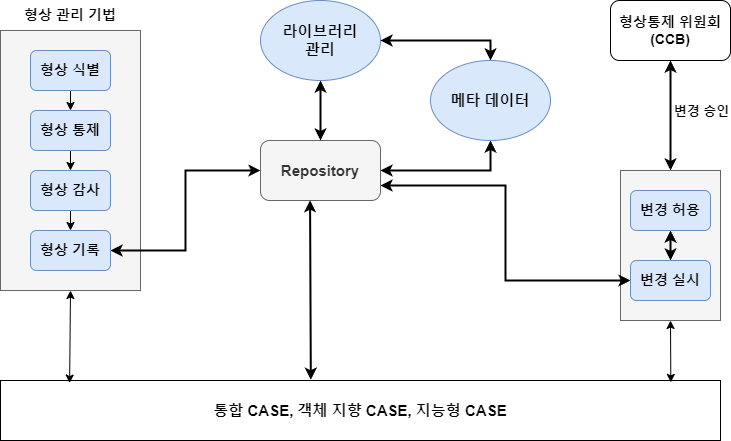

The diagram above was exported from draw.io. Its source (the exported page's mxGraphModel, read from the mxfile embedded in the PNG):
<mxGraphModel dx="1434" dy="746" grid="1" gridSize="10" guides="1" tooltips="1" connect="1" arrows="1" fold="1" page="1" pageScale="1" pageWidth="3300" pageHeight="4681" math="0" shadow="0">
  <root>
    <mxCell id="0" />
    <mxCell id="1" parent="0" />
    <mxCell id="xXOAC_TWjyA10om00dRn-22" value="" style="whiteSpace=wrap;html=1;fillColor=#f5f5f5;fontColor=#333333;strokeColor=#666666;" vertex="1" parent="1">
      <mxGeometry x="380" y="210" width="140" height="260" as="geometry" />
    </mxCell>
    <mxCell id="xXOAC_TWjyA10om00dRn-13" value="" style="whiteSpace=wrap;html=1;fillColor=#f5f5f5;fontColor=#333333;strokeColor=#666666;" vertex="1" parent="1">
      <mxGeometry x="1000" y="350" width="100" height="150" as="geometry" />
    </mxCell>
    <mxCell id="xXOAC_TWjyA10om00dRn-14" style="edgeStyle=orthogonalEdgeStyle;rounded=0;orthogonalLoop=1;jettySize=auto;html=1;exitX=1;exitY=0.75;exitDx=0;exitDy=0;entryX=0;entryY=0.5;entryDx=0;entryDy=0;startArrow=classic;startFill=1;strokeWidth=2;" edge="1" parent="1" source="xXOAC_TWjyA10om00dRn-2" target="xXOAC_TWjyA10om00dRn-11">
      <mxGeometry relative="1" as="geometry">
        <mxPoint x="880" y="450" as="targetPoint" />
      </mxGeometry>
    </mxCell>
    <mxCell id="xXOAC_TWjyA10om00dRn-27" style="edgeStyle=orthogonalEdgeStyle;rounded=0;orthogonalLoop=1;jettySize=auto;html=1;exitX=0;exitY=0.5;exitDx=0;exitDy=0;entryX=1;entryY=0.5;entryDx=0;entryDy=0;startArrow=classic;startFill=1;strokeWidth=2;" edge="1" parent="1" source="xXOAC_TWjyA10om00dRn-2" target="xXOAC_TWjyA10om00dRn-21">
      <mxGeometry relative="1" as="geometry" />
    </mxCell>
    <mxCell id="xXOAC_TWjyA10om00dRn-2" value="&lt;b&gt;&lt;font style=&quot;font-size: 15px;&quot;&gt;Repository&lt;/font&gt;&lt;/b&gt;" style="rounded=1;whiteSpace=wrap;html=1;fillColor=#f5f5f5;fontColor=#333333;strokeColor=#666666;" vertex="1" parent="1">
      <mxGeometry x="640" y="320" width="120" height="60" as="geometry" />
    </mxCell>
    <mxCell id="xXOAC_TWjyA10om00dRn-6" style="edgeStyle=orthogonalEdgeStyle;rounded=0;orthogonalLoop=1;jettySize=auto;html=1;exitX=0.5;exitY=1;exitDx=0;exitDy=0;entryX=0.5;entryY=0;entryDx=0;entryDy=0;strokeWidth=2;startArrow=classic;startFill=1;endArrow=classic;endFill=1;" edge="1" parent="1" source="xXOAC_TWjyA10om00dRn-4" target="xXOAC_TWjyA10om00dRn-2">
      <mxGeometry relative="1" as="geometry" />
    </mxCell>
    <mxCell id="xXOAC_TWjyA10om00dRn-4" value="&lt;b style=&quot;font-size: 15px;&quot;&gt;&lt;font style=&quot;font-size: 15px;&quot;&gt;라이브러리&lt;/font&gt;&lt;/b&gt;&lt;div style=&quot;font-size: 15px;&quot;&gt;&lt;b style=&quot;&quot;&gt;&lt;font style=&quot;font-size: 15px;&quot;&gt;관리&lt;/font&gt;&lt;/b&gt;&lt;/div&gt;" style="ellipse;whiteSpace=wrap;html=1;fillColor=#dae8fc;strokeColor=#6c8ebf;" vertex="1" parent="1">
      <mxGeometry x="640" y="180" width="120" height="80" as="geometry" />
    </mxCell>
    <mxCell id="xXOAC_TWjyA10om00dRn-7" style="edgeStyle=orthogonalEdgeStyle;rounded=0;orthogonalLoop=1;jettySize=auto;html=1;exitX=0.5;exitY=0;exitDx=0;exitDy=0;entryX=1;entryY=0.5;entryDx=0;entryDy=0;strokeWidth=2;startArrow=classic;startFill=1;" edge="1" parent="1" source="xXOAC_TWjyA10om00dRn-5" target="xXOAC_TWjyA10om00dRn-4">
      <mxGeometry relative="1" as="geometry">
        <Array as="points">
          <mxPoint x="870" y="220" />
        </Array>
      </mxGeometry>
    </mxCell>
    <mxCell id="xXOAC_TWjyA10om00dRn-9" style="edgeStyle=orthogonalEdgeStyle;rounded=0;orthogonalLoop=1;jettySize=auto;html=1;exitX=0.5;exitY=1;exitDx=0;exitDy=0;entryX=1;entryY=0.5;entryDx=0;entryDy=0;strokeWidth=2;startArrow=classic;startFill=1;" edge="1" parent="1" source="xXOAC_TWjyA10om00dRn-5" target="xXOAC_TWjyA10om00dRn-2">
      <mxGeometry relative="1" as="geometry">
        <Array as="points">
          <mxPoint x="870" y="350" />
        </Array>
      </mxGeometry>
    </mxCell>
    <mxCell id="xXOAC_TWjyA10om00dRn-5" value="&lt;span style=&quot;font-size: 15px;&quot;&gt;&lt;b&gt;메타 데이터&lt;/b&gt;&lt;/span&gt;" style="ellipse;whiteSpace=wrap;html=1;fillColor=#dae8fc;strokeColor=#6c8ebf;" vertex="1" parent="1">
      <mxGeometry x="810" y="240" width="120" height="80" as="geometry" />
    </mxCell>
    <mxCell id="xXOAC_TWjyA10om00dRn-12" style="edgeStyle=orthogonalEdgeStyle;rounded=0;orthogonalLoop=1;jettySize=auto;html=1;exitX=0.5;exitY=1;exitDx=0;exitDy=0;entryX=0.5;entryY=0;entryDx=0;entryDy=0;startArrow=classic;startFill=1;strokeWidth=2;" edge="1" parent="1" source="xXOAC_TWjyA10om00dRn-10" target="xXOAC_TWjyA10om00dRn-11">
      <mxGeometry relative="1" as="geometry" />
    </mxCell>
    <mxCell id="xXOAC_TWjyA10om00dRn-10" value="&lt;b&gt;&lt;font style=&quot;font-size: 14px;&quot;&gt;변경 허용&lt;/font&gt;&lt;/b&gt;" style="rounded=1;whiteSpace=wrap;html=1;fillColor=#dae8fc;strokeColor=#6c8ebf;" vertex="1" parent="1">
      <mxGeometry x="1010" y="370" width="80" height="40" as="geometry" />
    </mxCell>
    <mxCell id="xXOAC_TWjyA10om00dRn-11" value="&lt;b&gt;&lt;font style=&quot;font-size: 14px;&quot;&gt;변경 실시&lt;/font&gt;&lt;/b&gt;" style="rounded=1;whiteSpace=wrap;html=1;fillColor=#dae8fc;strokeColor=#6c8ebf;" vertex="1" parent="1">
      <mxGeometry x="1010" y="440" width="80" height="40" as="geometry" />
    </mxCell>
    <mxCell id="xXOAC_TWjyA10om00dRn-16" style="edgeStyle=orthogonalEdgeStyle;rounded=0;orthogonalLoop=1;jettySize=auto;html=1;exitX=0.5;exitY=1;exitDx=0;exitDy=0;entryX=0.5;entryY=0;entryDx=0;entryDy=0;strokeWidth=2;startArrow=classic;startFill=1;" edge="1" parent="1" source="xXOAC_TWjyA10om00dRn-15" target="xXOAC_TWjyA10om00dRn-13">
      <mxGeometry relative="1" as="geometry" />
    </mxCell>
    <mxCell id="xXOAC_TWjyA10om00dRn-17" value="&lt;b&gt;&lt;font style=&quot;font-size: 13px;&quot;&gt;변경 승인&lt;/font&gt;&lt;/b&gt;" style="edgeLabel;html=1;align=center;verticalAlign=middle;resizable=0;points=[];" vertex="1" connectable="0" parent="xXOAC_TWjyA10om00dRn-16">
      <mxGeometry x="0.0545" y="2" relative="1" as="geometry">
        <mxPoint x="28" y="-8" as="offset" />
      </mxGeometry>
    </mxCell>
    <mxCell id="xXOAC_TWjyA10om00dRn-15" value="&lt;b style=&quot;font-size: 14px;&quot;&gt;형상통제&amp;nbsp;&lt;span style=&quot;background-color: initial; font-size: 14px;&quot;&gt;위원회 (CCB)&lt;/span&gt;&lt;/b&gt;" style="rounded=1;whiteSpace=wrap;html=1;fontSize=14;" vertex="1" parent="1">
      <mxGeometry x="990" y="180" width="120" height="60" as="geometry" />
    </mxCell>
    <mxCell id="xXOAC_TWjyA10om00dRn-24" style="edgeStyle=orthogonalEdgeStyle;rounded=0;orthogonalLoop=1;jettySize=auto;html=1;exitX=0.5;exitY=1;exitDx=0;exitDy=0;entryX=0.5;entryY=0;entryDx=0;entryDy=0;" edge="1" parent="1" source="xXOAC_TWjyA10om00dRn-18" target="xXOAC_TWjyA10om00dRn-19">
      <mxGeometry relative="1" as="geometry" />
    </mxCell>
    <mxCell id="xXOAC_TWjyA10om00dRn-18" value="&lt;b&gt;&lt;font style=&quot;font-size: 14px;&quot;&gt;형상 식별&lt;/font&gt;&lt;/b&gt;" style="rounded=1;whiteSpace=wrap;html=1;fillColor=#dae8fc;strokeColor=#6c8ebf;" vertex="1" parent="1">
      <mxGeometry x="410" y="230" width="80" height="40" as="geometry" />
    </mxCell>
    <mxCell id="xXOAC_TWjyA10om00dRn-25" style="edgeStyle=orthogonalEdgeStyle;rounded=0;orthogonalLoop=1;jettySize=auto;html=1;exitX=0.5;exitY=1;exitDx=0;exitDy=0;entryX=0.5;entryY=0;entryDx=0;entryDy=0;" edge="1" parent="1" source="xXOAC_TWjyA10om00dRn-19" target="xXOAC_TWjyA10om00dRn-20">
      <mxGeometry relative="1" as="geometry" />
    </mxCell>
    <mxCell id="xXOAC_TWjyA10om00dRn-19" value="&lt;b&gt;&lt;font style=&quot;font-size: 14px;&quot;&gt;형상 통제&lt;/font&gt;&lt;/b&gt;" style="rounded=1;whiteSpace=wrap;html=1;fillColor=#dae8fc;strokeColor=#6c8ebf;" vertex="1" parent="1">
      <mxGeometry x="410" y="290" width="80" height="40" as="geometry" />
    </mxCell>
    <mxCell id="xXOAC_TWjyA10om00dRn-26" style="edgeStyle=orthogonalEdgeStyle;rounded=0;orthogonalLoop=1;jettySize=auto;html=1;exitX=0.5;exitY=1;exitDx=0;exitDy=0;entryX=0.5;entryY=0;entryDx=0;entryDy=0;" edge="1" parent="1" source="xXOAC_TWjyA10om00dRn-20" target="xXOAC_TWjyA10om00dRn-21">
      <mxGeometry relative="1" as="geometry" />
    </mxCell>
    <mxCell id="xXOAC_TWjyA10om00dRn-20" value="&lt;b&gt;&lt;font style=&quot;font-size: 14px;&quot;&gt;형상 감사&lt;/font&gt;&lt;/b&gt;" style="rounded=1;whiteSpace=wrap;html=1;fillColor=#dae8fc;strokeColor=#6c8ebf;" vertex="1" parent="1">
      <mxGeometry x="410" y="350" width="80" height="40" as="geometry" />
    </mxCell>
    <mxCell id="xXOAC_TWjyA10om00dRn-21" value="&lt;b&gt;&lt;font style=&quot;font-size: 14px;&quot;&gt;형상 기록&lt;/font&gt;&lt;/b&gt;" style="rounded=1;whiteSpace=wrap;html=1;fillColor=#dae8fc;strokeColor=#6c8ebf;" vertex="1" parent="1">
      <mxGeometry x="410" y="410" width="80" height="40" as="geometry" />
    </mxCell>
    <mxCell id="xXOAC_TWjyA10om00dRn-23" value="&lt;b&gt;&lt;font style=&quot;font-size: 14px;&quot;&gt;형상 관리 기법&lt;/font&gt;&lt;/b&gt;" style="text;html=1;align=center;verticalAlign=middle;whiteSpace=wrap;rounded=0;" vertex="1" parent="1">
      <mxGeometry x="400" y="180" width="100" height="30" as="geometry" />
    </mxCell>
    <mxCell id="xXOAC_TWjyA10om00dRn-28" value="&lt;b&gt;&lt;font style=&quot;font-size: 15px;&quot;&gt;통합 CASE, 객체 지향 CASE, 지능형 CASE&lt;/font&gt;&lt;/b&gt;" style="rounded=0;whiteSpace=wrap;html=1;" vertex="1" parent="1">
      <mxGeometry x="380" y="560" width="720" height="60" as="geometry" />
    </mxCell>
    <mxCell id="xXOAC_TWjyA10om00dRn-32" value="" style="endArrow=classic;startArrow=classic;html=1;rounded=0;strokeWidth=2;exitX=0.431;exitY=-0.014;exitDx=0;exitDy=0;exitPerimeter=0;entryX=0.413;entryY=0.995;entryDx=0;entryDy=0;entryPerimeter=0;" edge="1" parent="1" source="xXOAC_TWjyA10om00dRn-28" target="xXOAC_TWjyA10om00dRn-2">
      <mxGeometry width="50" height="50" relative="1" as="geometry">
        <mxPoint x="700" y="450" as="sourcePoint" />
        <mxPoint x="750" y="400" as="targetPoint" />
      </mxGeometry>
    </mxCell>
    <mxCell id="xXOAC_TWjyA10om00dRn-33" value="" style="endArrow=classic;startArrow=classic;html=1;rounded=0;exitX=0.096;exitY=0.043;exitDx=0;exitDy=0;exitPerimeter=0;" edge="1" parent="1" source="xXOAC_TWjyA10om00dRn-28">
      <mxGeometry width="50" height="50" relative="1" as="geometry">
        <mxPoint x="400" y="520" as="sourcePoint" />
        <mxPoint x="450" y="470" as="targetPoint" />
      </mxGeometry>
    </mxCell>
    <mxCell id="xXOAC_TWjyA10om00dRn-34" value="" style="endArrow=classic;startArrow=classic;html=1;rounded=0;exitX=0.931;exitY=0.031;exitDx=0;exitDy=0;exitPerimeter=0;" edge="1" parent="1" source="xXOAC_TWjyA10om00dRn-28">
      <mxGeometry width="50" height="50" relative="1" as="geometry">
        <mxPoint x="1000" y="550" as="sourcePoint" />
        <mxPoint x="1050" y="500" as="targetPoint" />
      </mxGeometry>
    </mxCell>
  </root>
</mxGraphModel>